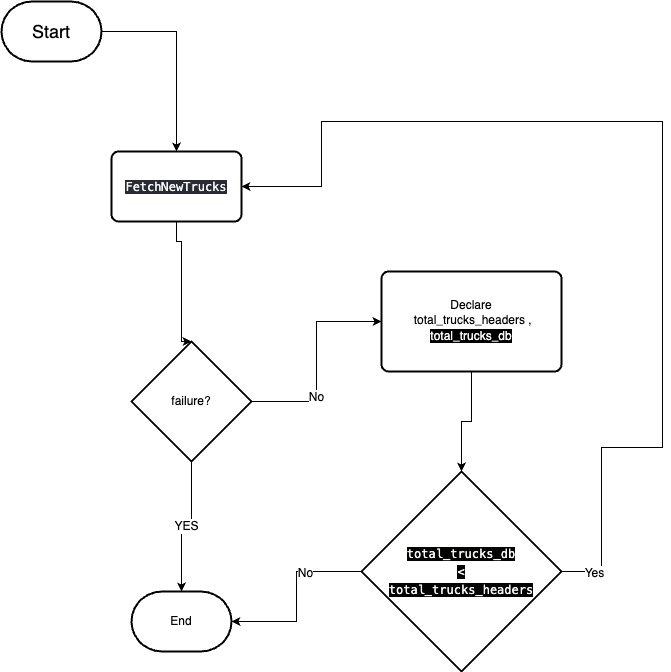

The diagram above was exported from draw.io. Its source (the exported page's mxGraphModel, read from the mxfile embedded in the PNG):
<mxGraphModel dx="909" dy="616" grid="1" gridSize="10" guides="1" tooltips="1" connect="1" arrows="1" fold="1" page="1" pageScale="1" pageWidth="850" pageHeight="1100" math="0" shadow="0">
  <root>
    <mxCell id="0" />
    <mxCell id="1" parent="0" />
    <mxCell id="jag0RnjOXQCDX29PHQKa-24" style="edgeStyle=orthogonalEdgeStyle;rounded=0;orthogonalLoop=1;jettySize=auto;html=1;" edge="1" parent="1" source="jag0RnjOXQCDX29PHQKa-23" target="jag0RnjOXQCDX29PHQKa-25">
      <mxGeometry relative="1" as="geometry">
        <mxPoint x="70" y="130" as="targetPoint" />
      </mxGeometry>
    </mxCell>
    <mxCell id="jag0RnjOXQCDX29PHQKa-23" value="&lt;font style=&quot;font-size: 18px;&quot;&gt;Start&lt;/font&gt;" style="strokeWidth=2;html=1;shape=mxgraph.flowchart.terminator;whiteSpace=wrap;" vertex="1" parent="1">
      <mxGeometry x="20" y="10" width="100" height="60" as="geometry" />
    </mxCell>
    <mxCell id="jag0RnjOXQCDX29PHQKa-26" style="edgeStyle=orthogonalEdgeStyle;rounded=0;orthogonalLoop=1;jettySize=auto;html=1;entryX=0.5;entryY=0;entryDx=0;entryDy=0;entryPerimeter=0;" edge="1" parent="1" source="jag0RnjOXQCDX29PHQKa-25" target="jag0RnjOXQCDX29PHQKa-57">
      <mxGeometry relative="1" as="geometry">
        <mxPoint x="80" y="290" as="targetPoint" />
        <Array as="points">
          <mxPoint x="195" y="250" />
          <mxPoint x="200" y="250" />
          <mxPoint x="200" y="350" />
        </Array>
      </mxGeometry>
    </mxCell>
    <mxCell id="jag0RnjOXQCDX29PHQKa-25" value="&lt;div style=&quot;color: rgb(248, 248, 242); font-family: Menlo, Monaco, &amp;quot;Courier New&amp;quot;, monospace; line-height: 18px;&quot;&gt;&lt;span style=&quot;background-color: rgb(40, 42, 54);&quot;&gt;FetchNewTrucks&lt;/span&gt;&lt;/div&gt;" style="rounded=1;whiteSpace=wrap;html=1;absoluteArcSize=1;arcSize=14;strokeWidth=2;" vertex="1" parent="1">
      <mxGeometry x="130" y="160" width="130" height="70" as="geometry" />
    </mxCell>
    <mxCell id="jag0RnjOXQCDX29PHQKa-59" value="&lt;font style=&quot;font-size: 12px;&quot;&gt;YES&lt;/font&gt;" style="edgeStyle=orthogonalEdgeStyle;rounded=0;orthogonalLoop=1;jettySize=auto;html=1;exitX=0.5;exitY=1;exitDx=0;exitDy=0;exitPerimeter=0;" edge="1" parent="1" source="jag0RnjOXQCDX29PHQKa-57" target="jag0RnjOXQCDX29PHQKa-60">
      <mxGeometry relative="1" as="geometry">
        <mxPoint x="260" y="690.0000000000001" as="targetPoint" />
        <mxPoint x="160" y="690.0000000000001" as="sourcePoint" />
      </mxGeometry>
    </mxCell>
    <mxCell id="jag0RnjOXQCDX29PHQKa-61" style="edgeStyle=orthogonalEdgeStyle;rounded=0;orthogonalLoop=1;jettySize=auto;html=1;" edge="1" parent="1" source="jag0RnjOXQCDX29PHQKa-57" target="jag0RnjOXQCDX29PHQKa-63">
      <mxGeometry relative="1" as="geometry">
        <mxPoint x="120" y="530" as="targetPoint" />
      </mxGeometry>
    </mxCell>
    <mxCell id="jag0RnjOXQCDX29PHQKa-62" value="&lt;font style=&quot;font-size: 12px;&quot;&gt;No&lt;/font&gt;" style="edgeLabel;html=1;align=center;verticalAlign=middle;resizable=0;points=[];" vertex="1" connectable="0" parent="jag0RnjOXQCDX29PHQKa-61">
      <mxGeometry x="-0.3327" y="1" relative="1" as="geometry">
        <mxPoint as="offset" />
      </mxGeometry>
    </mxCell>
    <mxCell id="jag0RnjOXQCDX29PHQKa-57" value="failure?" style="strokeWidth=2;html=1;shape=mxgraph.flowchart.decision;whiteSpace=wrap;" vertex="1" parent="1">
      <mxGeometry x="150" y="350" width="120" height="120" as="geometry" />
    </mxCell>
    <mxCell id="jag0RnjOXQCDX29PHQKa-60" value="End" style="strokeWidth=2;html=1;shape=mxgraph.flowchart.terminator;whiteSpace=wrap;" vertex="1" parent="1">
      <mxGeometry x="150" y="600.0000000000001" width="100" height="60" as="geometry" />
    </mxCell>
    <mxCell id="jag0RnjOXQCDX29PHQKa-64" style="edgeStyle=orthogonalEdgeStyle;rounded=0;orthogonalLoop=1;jettySize=auto;html=1;" edge="1" parent="1" source="jag0RnjOXQCDX29PHQKa-63" target="jag0RnjOXQCDX29PHQKa-65">
      <mxGeometry relative="1" as="geometry">
        <mxPoint x="380" y="580" as="targetPoint" />
      </mxGeometry>
    </mxCell>
    <mxCell id="jag0RnjOXQCDX29PHQKa-63" value="Declare&lt;br&gt;&amp;nbsp;total_trucks_headers ,&lt;br&gt;&lt;div style=&quot;color: rgb(248, 248, 242); line-height: 18px;&quot;&gt;&lt;span style=&quot;background-color: rgb(0, 0, 0);&quot;&gt;total_trucks_db&lt;/span&gt;&lt;/div&gt;" style="rounded=1;whiteSpace=wrap;html=1;absoluteArcSize=1;arcSize=14;strokeWidth=2;" vertex="1" parent="1">
      <mxGeometry x="400" y="280" width="180" height="100" as="geometry" />
    </mxCell>
    <mxCell id="jag0RnjOXQCDX29PHQKa-68" style="edgeStyle=orthogonalEdgeStyle;rounded=0;orthogonalLoop=1;jettySize=auto;html=1;entryX=1;entryY=0.5;entryDx=0;entryDy=0;entryPerimeter=0;" edge="1" parent="1" source="jag0RnjOXQCDX29PHQKa-65" target="jag0RnjOXQCDX29PHQKa-60">
      <mxGeometry relative="1" as="geometry" />
    </mxCell>
    <mxCell id="jag0RnjOXQCDX29PHQKa-69" value="&lt;font style=&quot;font-size: 12px;&quot;&gt;No&lt;/font&gt;" style="edgeLabel;html=1;align=center;verticalAlign=middle;resizable=0;points=[];" vertex="1" connectable="0" parent="jag0RnjOXQCDX29PHQKa-68">
      <mxGeometry x="-0.3709" y="1" relative="1" as="geometry">
        <mxPoint as="offset" />
      </mxGeometry>
    </mxCell>
    <mxCell id="jag0RnjOXQCDX29PHQKa-70" style="edgeStyle=orthogonalEdgeStyle;rounded=0;orthogonalLoop=1;jettySize=auto;html=1;exitX=1;exitY=0.5;exitDx=0;exitDy=0;exitPerimeter=0;" edge="1" parent="1" source="jag0RnjOXQCDX29PHQKa-65" target="jag0RnjOXQCDX29PHQKa-25">
      <mxGeometry relative="1" as="geometry">
        <mxPoint x="270" y="200" as="targetPoint" />
        <mxPoint x="680" y="620" as="sourcePoint" />
        <Array as="points">
          <mxPoint x="620" y="580" />
          <mxPoint x="681" y="456" />
          <mxPoint x="681" y="130" />
          <mxPoint x="340" y="130" />
          <mxPoint x="340" y="195" />
        </Array>
      </mxGeometry>
    </mxCell>
    <mxCell id="jag0RnjOXQCDX29PHQKa-71" value="&lt;font style=&quot;font-size: 12px;&quot;&gt;Yes&lt;/font&gt;" style="edgeLabel;html=1;align=center;verticalAlign=middle;resizable=0;points=[];" vertex="1" connectable="0" parent="jag0RnjOXQCDX29PHQKa-70">
      <mxGeometry x="-0.9384" y="-1" relative="1" as="geometry">
        <mxPoint as="offset" />
      </mxGeometry>
    </mxCell>
    <mxCell id="jag0RnjOXQCDX29PHQKa-65" value="&lt;div style=&quot;color: rgb(248, 248, 242); font-family: Menlo, Monaco, &amp;quot;Courier New&amp;quot;, monospace; line-height: 18px;&quot;&gt;&lt;span style=&quot;background-color: rgb(3, 3, 3);&quot;&gt;total_trucks_db&lt;/span&gt;&lt;/div&gt;&lt;div style=&quot;color: rgb(248, 248, 242); font-family: Menlo, Monaco, &amp;quot;Courier New&amp;quot;, monospace; line-height: 18px;&quot;&gt;&lt;span style=&quot;background-color: rgb(3, 3, 3);&quot;&gt;&amp;lt;&lt;/span&gt;&lt;/div&gt;&lt;div style=&quot;color: rgb(248, 248, 242); font-family: Menlo, Monaco, &amp;quot;Courier New&amp;quot;, monospace; line-height: 18px;&quot;&gt;&lt;div style=&quot;line-height: 18px;&quot;&gt;&lt;span style=&quot;background-color: rgb(3, 3, 3);&quot;&gt;total_trucks_headers&lt;/span&gt;&lt;/div&gt;&lt;/div&gt;" style="strokeWidth=2;html=1;shape=mxgraph.flowchart.decision;whiteSpace=wrap;" vertex="1" parent="1">
      <mxGeometry x="380" y="480" width="200" height="200" as="geometry" />
    </mxCell>
  </root>
</mxGraphModel>